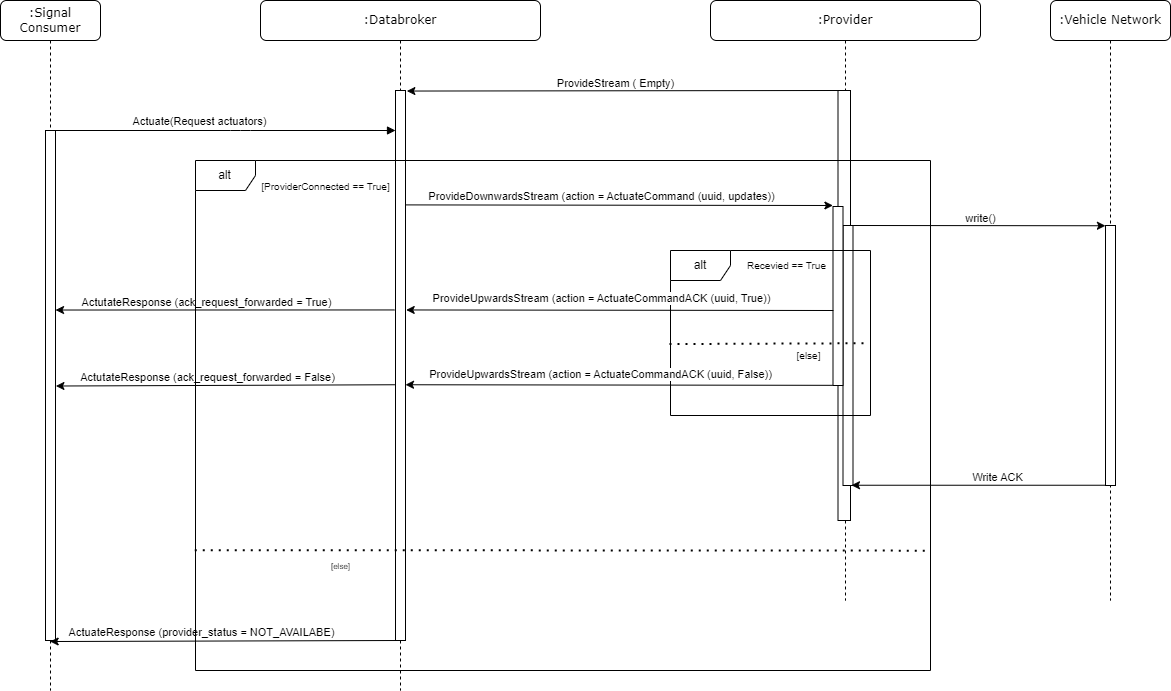

The diagram above was exported from draw.io. Its source (the exported page's mxGraphModel, read from the mxfile embedded in the PNG):
<mxGraphModel dx="1799" dy="1043" grid="1" gridSize="10" guides="1" tooltips="1" connect="1" arrows="1" fold="1" page="1" pageScale="1" pageWidth="1100" pageHeight="850" background="none" math="0" shadow="0">
  <root>
    <mxCell id="0" />
    <mxCell id="1" parent="0" />
    <mxCell id="bi6dFwhKYBM0Y18AbogB-19" value=":Databroker" style="shape=umlLifeline;perimeter=lifelinePerimeter;whiteSpace=wrap;html=1;container=1;collapsible=0;recursiveResize=0;outlineConnect=0;rounded=1;shadow=0;comic=0;labelBackgroundColor=none;strokeWidth=1;fontFamily=Verdana;fontSize=12;align=center;" parent="1" vertex="1">
      <mxGeometry x="270" y="10" width="280" height="690" as="geometry" />
    </mxCell>
    <mxCell id="bi6dFwhKYBM0Y18AbogB-20" value="" style="html=1;points=[];perimeter=orthogonalPerimeter;rounded=0;shadow=0;comic=0;labelBackgroundColor=none;strokeWidth=1;fontFamily=Verdana;fontSize=12;align=center;" parent="bi6dFwhKYBM0Y18AbogB-19" vertex="1">
      <mxGeometry x="135" y="90" width="10" height="550" as="geometry" />
    </mxCell>
    <mxCell id="bi6dFwhKYBM0Y18AbogB-21" value=":Provider" style="shape=umlLifeline;perimeter=lifelinePerimeter;whiteSpace=wrap;html=1;container=1;collapsible=0;recursiveResize=0;outlineConnect=0;rounded=1;shadow=0;comic=0;labelBackgroundColor=none;strokeWidth=1;fontFamily=Verdana;fontSize=12;align=center;" parent="1" vertex="1">
      <mxGeometry x="720" y="10" width="270" height="600" as="geometry" />
    </mxCell>
    <mxCell id="bi6dFwhKYBM0Y18AbogB-22" value="" style="html=1;points=[];perimeter=orthogonalPerimeter;rounded=0;shadow=0;comic=0;labelBackgroundColor=none;strokeWidth=1;fontFamily=Verdana;fontSize=12;align=center;" parent="bi6dFwhKYBM0Y18AbogB-21" vertex="1">
      <mxGeometry x="127.5" y="90" width="12.5" height="430" as="geometry" />
    </mxCell>
    <mxCell id="bi6dFwhKYBM0Y18AbogB-23" value="" style="html=1;points=[];perimeter=orthogonalPerimeter;rounded=0;shadow=0;comic=0;labelBackgroundColor=none;strokeWidth=1;fontFamily=Verdana;fontSize=12;align=center;" parent="bi6dFwhKYBM0Y18AbogB-21" vertex="1">
      <mxGeometry x="132.5" y="225" width="10" height="260" as="geometry" />
    </mxCell>
    <mxCell id="Ijf0cF5u1OZkhU3aT7GZ-1" value="" style="html=1;points=[];perimeter=orthogonalPerimeter;rounded=0;shadow=0;comic=0;labelBackgroundColor=none;strokeWidth=1;fontFamily=Verdana;fontSize=12;align=center;" parent="bi6dFwhKYBM0Y18AbogB-21" vertex="1">
      <mxGeometry x="122.5" y="206" width="10" height="179" as="geometry" />
    </mxCell>
    <mxCell id="Ijf0cF5u1OZkhU3aT7GZ-3" value="alt" style="shape=umlFrame;whiteSpace=wrap;html=1;pointerEvents=0;" parent="bi6dFwhKYBM0Y18AbogB-21" vertex="1">
      <mxGeometry x="-40" y="250" width="200" height="165" as="geometry" />
    </mxCell>
    <mxCell id="Ijf0cF5u1OZkhU3aT7GZ-4" value="" style="endArrow=none;dashed=1;html=1;dashPattern=1 3;strokeWidth=2;rounded=0;exitX=-0.005;exitY=0.567;exitDx=0;exitDy=0;exitPerimeter=0;entryX=0.991;entryY=0.562;entryDx=0;entryDy=0;entryPerimeter=0;" parent="bi6dFwhKYBM0Y18AbogB-21" source="Ijf0cF5u1OZkhU3aT7GZ-3" target="Ijf0cF5u1OZkhU3aT7GZ-3" edge="1">
      <mxGeometry width="50" height="50" relative="1" as="geometry">
        <mxPoint x="-40" y="365" as="sourcePoint" />
        <mxPoint x="10" y="315" as="targetPoint" />
      </mxGeometry>
    </mxCell>
    <mxCell id="bi6dFwhKYBM0Y18AbogB-25" value=":Signal Consumer" style="shape=umlLifeline;perimeter=lifelinePerimeter;whiteSpace=wrap;html=1;container=1;collapsible=0;recursiveResize=0;outlineConnect=0;rounded=1;shadow=0;comic=0;labelBackgroundColor=none;strokeWidth=1;fontFamily=Verdana;fontSize=12;align=center;" parent="1" vertex="1">
      <mxGeometry x="10" y="10" width="100" height="690" as="geometry" />
    </mxCell>
    <mxCell id="bi6dFwhKYBM0Y18AbogB-26" value="" style="html=1;points=[];perimeter=orthogonalPerimeter;rounded=0;shadow=0;comic=0;labelBackgroundColor=none;strokeWidth=1;fontFamily=Verdana;fontSize=12;align=center;" parent="bi6dFwhKYBM0Y18AbogB-25" vertex="1">
      <mxGeometry x="45" y="130" width="10" height="510" as="geometry" />
    </mxCell>
    <mxCell id="bi6dFwhKYBM0Y18AbogB-27" value="&lt;font style=&quot;font-size: 11px;&quot; face=&quot;Helvetica&quot;&gt;Actuate(Request actuators)&lt;/font&gt;" style="html=1;verticalAlign=bottom;endArrow=block;labelBackgroundColor=none;fontFamily=Verdana;fontSize=12;edgeStyle=elbowEdgeStyle;elbow=vertical;exitX=0.974;exitY=0;exitDx=0;exitDy=0;exitPerimeter=0;" parent="1" source="bi6dFwhKYBM0Y18AbogB-26" target="bi6dFwhKYBM0Y18AbogB-20" edge="1">
      <mxGeometry x="-0.1552" relative="1" as="geometry">
        <mxPoint x="63.770000000000095" y="120.27999999999997" as="sourcePoint" />
        <mxPoint x="400" y="140" as="targetPoint" />
        <Array as="points">
          <mxPoint x="250" y="140" />
          <mxPoint x="133.33" y="70" />
          <mxPoint x="153.33" y="40" />
        </Array>
        <mxPoint as="offset" />
      </mxGeometry>
    </mxCell>
    <mxCell id="bi6dFwhKYBM0Y18AbogB-34" value="" style="endArrow=classic;html=1;rounded=0;exitX=-0.004;exitY=0;exitDx=0;exitDy=0;exitPerimeter=0;entryX=1.137;entryY=0.001;entryDx=0;entryDy=0;entryPerimeter=0;" parent="1" source="bi6dFwhKYBM0Y18AbogB-22" target="bi6dFwhKYBM0Y18AbogB-20" edge="1">
      <mxGeometry width="50" height="50" relative="1" as="geometry">
        <mxPoint x="763.1149999999998" y="116" as="sourcePoint" />
        <mxPoint x="445" y="100" as="targetPoint" />
      </mxGeometry>
    </mxCell>
    <mxCell id="bi6dFwhKYBM0Y18AbogB-35" value="ProvideStream ( Empty)" style="edgeLabel;html=1;align=center;verticalAlign=middle;resizable=0;points=[];" parent="bi6dFwhKYBM0Y18AbogB-34" vertex="1" connectable="0">
      <mxGeometry x="0.0365" y="-1" relative="1" as="geometry">
        <mxPoint y="-7" as="offset" />
      </mxGeometry>
    </mxCell>
    <mxCell id="bi6dFwhKYBM0Y18AbogB-39" value=":Vehicle Network" style="shape=umlLifeline;perimeter=lifelinePerimeter;whiteSpace=wrap;html=1;container=1;collapsible=0;recursiveResize=0;outlineConnect=0;rounded=1;shadow=0;comic=0;labelBackgroundColor=none;strokeWidth=1;fontFamily=Verdana;fontSize=12;align=center;" parent="1" vertex="1">
      <mxGeometry x="1060" y="10" width="120" height="600" as="geometry" />
    </mxCell>
    <mxCell id="Ijf0cF5u1OZkhU3aT7GZ-6" value="" style="html=1;points=[];perimeter=orthogonalPerimeter;rounded=0;shadow=0;comic=0;labelBackgroundColor=none;strokeWidth=1;fontFamily=Verdana;fontSize=12;align=center;" parent="bi6dFwhKYBM0Y18AbogB-39" vertex="1">
      <mxGeometry x="55" y="225" width="10" height="260" as="geometry" />
    </mxCell>
    <mxCell id="bi6dFwhKYBM0Y18AbogB-41" value="" style="endArrow=classic;html=1;rounded=0;entryX=-0.01;entryY=0;entryDx=0;entryDy=0;entryPerimeter=0;exitX=0.997;exitY=0.208;exitDx=0;exitDy=0;exitPerimeter=0;" parent="1" source="bi6dFwhKYBM0Y18AbogB-20" edge="1">
      <mxGeometry width="50" height="50" relative="1" as="geometry">
        <mxPoint x="445" y="214" as="sourcePoint" />
        <mxPoint x="842.3999999999999" y="215" as="targetPoint" />
      </mxGeometry>
    </mxCell>
    <mxCell id="bi6dFwhKYBM0Y18AbogB-42" value="ProvideDownwardsStream (action = ActuateCommand (uuid, updates))" style="edgeLabel;html=1;align=center;verticalAlign=middle;resizable=0;points=[];" parent="bi6dFwhKYBM0Y18AbogB-41" vertex="1" connectable="0">
      <mxGeometry x="-0.1764" y="2" relative="1" as="geometry">
        <mxPoint x="20" y="-7" as="offset" />
      </mxGeometry>
    </mxCell>
    <mxCell id="bi6dFwhKYBM0Y18AbogB-43" value="" style="endArrow=classic;html=1;rounded=0;exitX=1.005;exitY=0;exitDx=0;exitDy=0;exitPerimeter=0;entryX=-0.007;entryY=0.001;entryDx=0;entryDy=0;entryPerimeter=0;" parent="1" source="bi6dFwhKYBM0Y18AbogB-23" target="Ijf0cF5u1OZkhU3aT7GZ-6" edge="1">
      <mxGeometry width="50" height="50" relative="1" as="geometry">
        <mxPoint x="783" y="146" as="sourcePoint" />
        <mxPoint x="1114.58" y="225.77999999999997" as="targetPoint" />
      </mxGeometry>
    </mxCell>
    <mxCell id="bi6dFwhKYBM0Y18AbogB-44" value="write()" style="edgeLabel;html=1;align=center;verticalAlign=middle;resizable=0;points=[];" parent="bi6dFwhKYBM0Y18AbogB-43" vertex="1" connectable="0">
      <mxGeometry x="0.0128" y="-2" relative="1" as="geometry">
        <mxPoint y="-10" as="offset" />
      </mxGeometry>
    </mxCell>
    <mxCell id="bi6dFwhKYBM0Y18AbogB-47" value="" style="endArrow=classic;html=1;rounded=0;exitX=0.043;exitY=0.99;exitDx=0;exitDy=0;exitPerimeter=0;entryX=1.07;entryY=0.399;entryDx=0;entryDy=0;entryPerimeter=0;" parent="1" target="bi6dFwhKYBM0Y18AbogB-20" edge="1">
      <mxGeometry width="50" height="50" relative="1" as="geometry">
        <mxPoint x="842.9300000000001" y="320" as="sourcePoint" />
        <mxPoint x="445.44000000000005" y="320.2099999999998" as="targetPoint" />
      </mxGeometry>
    </mxCell>
    <mxCell id="bi6dFwhKYBM0Y18AbogB-48" value="ProvideUpwardsStream (action = ActuateCommandACK (uuid, True))" style="edgeLabel;html=1;align=center;verticalAlign=middle;resizable=0;points=[];" parent="bi6dFwhKYBM0Y18AbogB-47" vertex="1" connectable="0">
      <mxGeometry x="0.3383" y="2" relative="1" as="geometry">
        <mxPoint x="53" y="-14" as="offset" />
      </mxGeometry>
    </mxCell>
    <mxCell id="bi6dFwhKYBM0Y18AbogB-57" value="&lt;font style=&quot;font-size: 10px;&quot;&gt;[ProviderConnected == True]&lt;/font&gt;" style="text;html=1;align=center;verticalAlign=middle;resizable=0;points=[];autosize=1;strokeColor=none;fillColor=none;" parent="1" vertex="1">
      <mxGeometry x="260" y="181" width="150" height="30" as="geometry" />
    </mxCell>
    <mxCell id="bi6dFwhKYBM0Y18AbogB-58" value="&lt;font style=&quot;font-size: 8px;&quot;&gt;[else]&lt;/font&gt;" style="text;html=1;align=center;verticalAlign=middle;resizable=0;points=[];autosize=1;strokeColor=none;fillColor=none;" parent="1" vertex="1">
      <mxGeometry x="330" y="560" width="40" height="30" as="geometry" />
    </mxCell>
    <mxCell id="bi6dFwhKYBM0Y18AbogB-59" value="" style="endArrow=classic;html=1;rounded=0;entryX=0.466;entryY=1.002;entryDx=0;entryDy=0;entryPerimeter=0;exitX=0.5;exitY=1;exitDx=0;exitDy=0;exitPerimeter=0;" parent="1" source="bi6dFwhKYBM0Y18AbogB-20" target="bi6dFwhKYBM0Y18AbogB-26" edge="1">
      <mxGeometry width="50" height="50" relative="1" as="geometry">
        <mxPoint x="400" y="596" as="sourcePoint" />
        <mxPoint x="64.75" y="596.3199999999999" as="targetPoint" />
      </mxGeometry>
    </mxCell>
    <mxCell id="bi6dFwhKYBM0Y18AbogB-60" value="ActuateResponse (provider_status = NOT_AVAILABE)" style="edgeLabel;html=1;align=center;verticalAlign=middle;resizable=0;points=[];" parent="bi6dFwhKYBM0Y18AbogB-59" vertex="1" connectable="0">
      <mxGeometry x="0.1078" y="-3" relative="1" as="geometry">
        <mxPoint x="-5" y="-6" as="offset" />
      </mxGeometry>
    </mxCell>
    <mxCell id="bi6dFwhKYBM0Y18AbogB-69" value="" style="endArrow=classic;html=1;rounded=0;exitX=-0.017;exitY=0.999;exitDx=0;exitDy=0;exitPerimeter=0;entryX=1.001;entryY=0.535;entryDx=0;entryDy=0;entryPerimeter=0;" parent="1" source="Ijf0cF5u1OZkhU3aT7GZ-1" target="bi6dFwhKYBM0Y18AbogB-20" edge="1">
      <mxGeometry width="50" height="50" relative="1" as="geometry">
        <mxPoint x="845.3599999999999" y="435.29999999999995" as="sourcePoint" />
        <mxPoint x="446.66999999999985" y="436.15" as="targetPoint" />
      </mxGeometry>
    </mxCell>
    <mxCell id="bi6dFwhKYBM0Y18AbogB-70" value="ProvideUpwardsStream (action = ActuateCommandACK (uuid, False))" style="edgeLabel;html=1;align=center;verticalAlign=middle;resizable=0;points=[];" parent="bi6dFwhKYBM0Y18AbogB-69" vertex="1" connectable="0">
      <mxGeometry x="0.3383" y="2" relative="1" as="geometry">
        <mxPoint x="53" y="-13" as="offset" />
      </mxGeometry>
    </mxCell>
    <mxCell id="bi6dFwhKYBM0Y18AbogB-75" value="&lt;font style=&quot;font-size: 10px;&quot;&gt;Recevied == True&lt;/font&gt;" style="text;html=1;align=center;verticalAlign=middle;resizable=0;points=[];autosize=1;strokeColor=none;fillColor=none;" parent="1" vertex="1">
      <mxGeometry x="746" y="260" width="100" height="30" as="geometry" />
    </mxCell>
    <mxCell id="tY77kndmUascuJl8DmIf-2" value="" style="endArrow=classic;html=1;rounded=0;exitX=-0.081;exitY=0.399;exitDx=0;exitDy=0;exitPerimeter=0;entryX=1.005;entryY=0.352;entryDx=0;entryDy=0;entryPerimeter=0;" parent="1" source="bi6dFwhKYBM0Y18AbogB-20" target="bi6dFwhKYBM0Y18AbogB-26" edge="1">
      <mxGeometry width="50" height="50" relative="1" as="geometry">
        <mxPoint x="435" y="322" as="sourcePoint" />
        <mxPoint x="66" y="319" as="targetPoint" />
      </mxGeometry>
    </mxCell>
    <mxCell id="tY77kndmUascuJl8DmIf-3" value="ActutateResponse (ack_request_forwarded = True)" style="edgeLabel;html=1;align=center;verticalAlign=middle;resizable=0;points=[];" parent="tY77kndmUascuJl8DmIf-2" vertex="1" connectable="0">
      <mxGeometry x="-0.3634" y="1" relative="1" as="geometry">
        <mxPoint x="-80" y="-9" as="offset" />
      </mxGeometry>
    </mxCell>
    <mxCell id="bi6dFwhKYBM0Y18AbogB-68" value="&lt;font style=&quot;font-size: 10px;&quot;&gt;[else]&lt;/font&gt;" style="text;html=1;align=center;verticalAlign=middle;resizable=0;points=[];autosize=1;strokeColor=none;fillColor=none;" parent="1" vertex="1">
      <mxGeometry x="793" y="350" width="50" height="30" as="geometry" />
    </mxCell>
    <mxCell id="bi6dFwhKYBM0Y18AbogB-45" value="" style="endArrow=classic;html=1;rounded=0;entryX=0.846;entryY=0.999;entryDx=0;entryDy=0;entryPerimeter=0;exitX=0.001;exitY=0.999;exitDx=0;exitDy=0;exitPerimeter=0;" parent="1" source="Ijf0cF5u1OZkhU3aT7GZ-6" target="bi6dFwhKYBM0Y18AbogB-23" edge="1">
      <mxGeometry width="50" height="50" relative="1" as="geometry">
        <mxPoint x="1119.5" y="425.9100000000001" as="sourcePoint" />
        <mxPoint x="880.0000000000002" y="425.91" as="targetPoint" />
      </mxGeometry>
    </mxCell>
    <mxCell id="bi6dFwhKYBM0Y18AbogB-46" value="Write ACK" style="edgeLabel;html=1;align=center;verticalAlign=middle;resizable=0;points=[];" parent="bi6dFwhKYBM0Y18AbogB-45" vertex="1" connectable="0">
      <mxGeometry x="-0.1221" relative="1" as="geometry">
        <mxPoint x="3" y="-8" as="offset" />
      </mxGeometry>
    </mxCell>
    <mxCell id="Ijf0cF5u1OZkhU3aT7GZ-7" value="" style="endArrow=classic;html=1;rounded=0;exitX=-0.055;exitY=0.535;exitDx=0;exitDy=0;exitPerimeter=0;entryX=1.042;entryY=0.501;entryDx=0;entryDy=0;entryPerimeter=0;" parent="1" source="bi6dFwhKYBM0Y18AbogB-20" edge="1" target="bi6dFwhKYBM0Y18AbogB-26">
      <mxGeometry width="50" height="50" relative="1" as="geometry">
        <mxPoint x="435.1299999999999" y="394.56000000000006" as="sourcePoint" />
        <mxPoint x="65" y="394.56000000000006" as="targetPoint" />
      </mxGeometry>
    </mxCell>
    <mxCell id="Ijf0cF5u1OZkhU3aT7GZ-8" value="ActutateResponse (ack_request_forwarded = False)" style="edgeLabel;html=1;align=center;verticalAlign=middle;resizable=0;points=[];" parent="Ijf0cF5u1OZkhU3aT7GZ-7" vertex="1" connectable="0">
      <mxGeometry x="-0.3634" y="1" relative="1" as="geometry">
        <mxPoint x="-80" y="-9" as="offset" />
      </mxGeometry>
    </mxCell>
    <mxCell id="Ijf0cF5u1OZkhU3aT7GZ-9" value="alt" style="shape=umlFrame;whiteSpace=wrap;html=1;pointerEvents=0;" parent="1" vertex="1">
      <mxGeometry x="205" y="170" width="735" height="510" as="geometry" />
    </mxCell>
    <mxCell id="bi6dFwhKYBM0Y18AbogB-56" value="" style="endArrow=none;dashed=1;html=1;dashPattern=1 3;strokeWidth=2;rounded=0;entryX=1;entryY=0.765;entryDx=0;entryDy=0;entryPerimeter=0;exitX=-0.001;exitY=0.764;exitDx=0;exitDy=0;exitPerimeter=0;" parent="1" source="Ijf0cF5u1OZkhU3aT7GZ-9" target="Ijf0cF5u1OZkhU3aT7GZ-9" edge="1">
      <mxGeometry width="50" height="50" relative="1" as="geometry">
        <mxPoint x="193.28999999999996" y="557.8" as="sourcePoint" />
        <mxPoint x="765" y="559.8399999999997" as="targetPoint" />
      </mxGeometry>
    </mxCell>
  </root>
</mxGraphModel>